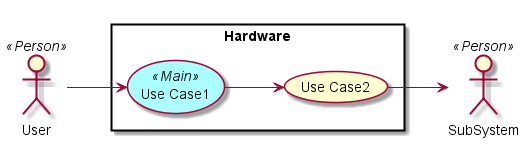

The diagram above was rendered by PlantUML. Its source (embedded in the PNG):
@startuml

left to right direction

skinparam usecase {
  BackgroudnColor #ffffaa
  BackgroundColor<<Main>> #aaffff
}
actor :User: <<Person>>
actor :SubSystem: <<Person>>


rectangle "Hardware" {
UseCase UC1 <<Main>> as "Use Case1"
UseCase UC2  as "Use Case2"


User --> UC1
UC1 --> UC2
UC2 --> SubSystem
}

@enduml